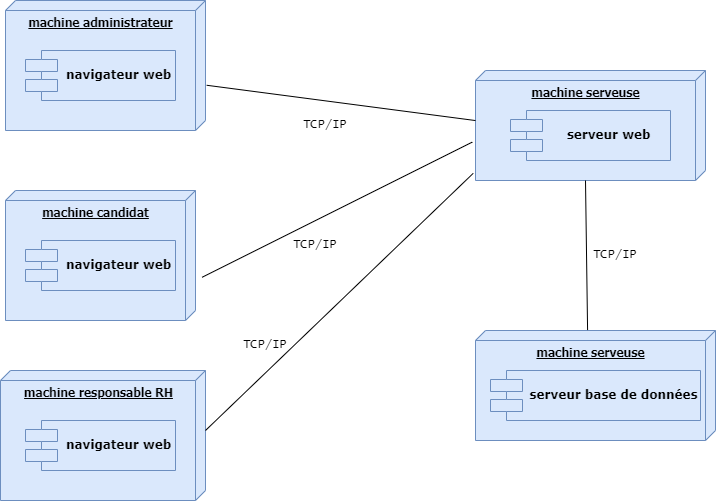

The diagram above was exported from draw.io. Its source (the exported page's mxGraphModel, read from the mxfile embedded in the PNG):
<mxGraphModel dx="1050" dy="530" grid="1" gridSize="10" guides="1" tooltips="1" connect="1" arrows="1" fold="1" page="1" pageScale="1" pageWidth="1100" pageHeight="850" background="none" math="0" shadow="0">
  <root>
    <mxCell id="0" />
    <mxCell id="1" parent="0" />
    <mxCell id="39150e848f15840c-1" value="&lt;b&gt;&lt;font face=&quot;Tahoma&quot;&gt;machine administrateur&lt;/font&gt;&lt;/b&gt;" style="verticalAlign=top;align=center;spacingTop=8;spacingLeft=2;spacingRight=12;shape=cube;size=10;direction=south;fontStyle=4;html=1;rounded=0;shadow=0;comic=0;labelBackgroundColor=none;strokeWidth=1;fontFamily=Verdana;fontSize=12;fillColor=#dae8fc;strokeColor=#6c8ebf;" parent="1" vertex="1">
      <mxGeometry x="20" y="70" width="200" height="130" as="geometry" />
    </mxCell>
    <mxCell id="39150e848f15840c-5" value="&lt;div style=&quot;&quot;&gt;&lt;span style=&quot;background-color: initial;&quot;&gt;&lt;b&gt;navigateur web&lt;/b&gt;&lt;/span&gt;&lt;/div&gt;" style="shape=component;align=center;spacingLeft=36;rounded=0;shadow=0;comic=0;labelBackgroundColor=none;strokeWidth=1;fontFamily=Verdana;fontSize=12;html=1;fillColor=#dae8fc;strokeColor=#6c8ebf;" parent="1" vertex="1">
      <mxGeometry x="40" y="120" width="150" height="50" as="geometry" />
    </mxCell>
    <mxCell id="r4BNPqkcRgqoUSvtwunh-1" value="&lt;b&gt;&lt;font face=&quot;Tahoma&quot;&gt;machine candidat&lt;/font&gt;&lt;/b&gt;" style="verticalAlign=top;align=center;spacingTop=8;spacingLeft=2;spacingRight=12;shape=cube;size=10;direction=south;fontStyle=4;html=1;rounded=0;shadow=0;comic=0;labelBackgroundColor=none;strokeWidth=1;fontFamily=Verdana;fontSize=12;fillColor=#dae8fc;strokeColor=#6c8ebf;" vertex="1" parent="1">
      <mxGeometry x="20" y="260" width="190" height="130" as="geometry" />
    </mxCell>
    <mxCell id="r4BNPqkcRgqoUSvtwunh-2" value="&lt;div style=&quot;&quot;&gt;&lt;span style=&quot;background-color: initial;&quot;&gt;&lt;b&gt;navigateur web&lt;/b&gt;&lt;/span&gt;&lt;/div&gt;" style="shape=component;align=center;spacingLeft=36;rounded=0;shadow=0;comic=0;labelBackgroundColor=none;strokeWidth=1;fontFamily=Verdana;fontSize=12;html=1;fillColor=#dae8fc;strokeColor=#6c8ebf;" vertex="1" parent="1">
      <mxGeometry x="40" y="310" width="150" height="50" as="geometry" />
    </mxCell>
    <mxCell id="r4BNPqkcRgqoUSvtwunh-3" value="&lt;b&gt;&lt;font face=&quot;Tahoma&quot;&gt;machine responsable RH&lt;/font&gt;&lt;/b&gt;" style="verticalAlign=top;align=center;spacingTop=8;spacingLeft=2;spacingRight=12;shape=cube;size=10;direction=south;fontStyle=4;html=1;rounded=0;shadow=0;comic=0;labelBackgroundColor=none;strokeWidth=1;fontFamily=Verdana;fontSize=12;fillColor=#dae8fc;strokeColor=#6c8ebf;" vertex="1" parent="1">
      <mxGeometry x="15" y="440" width="205" height="130" as="geometry" />
    </mxCell>
    <mxCell id="r4BNPqkcRgqoUSvtwunh-4" value="&lt;div style=&quot;&quot;&gt;&lt;span style=&quot;background-color: initial;&quot;&gt;&lt;b&gt;navigateur web&lt;/b&gt;&lt;/span&gt;&lt;/div&gt;" style="shape=component;align=center;spacingLeft=36;rounded=0;shadow=0;comic=0;labelBackgroundColor=none;strokeWidth=1;fontFamily=Verdana;fontSize=12;html=1;fillColor=#dae8fc;strokeColor=#6c8ebf;" vertex="1" parent="1">
      <mxGeometry x="40" y="490" width="150" height="50" as="geometry" />
    </mxCell>
    <mxCell id="r4BNPqkcRgqoUSvtwunh-5" value="&lt;b&gt;&lt;font face=&quot;Tahoma&quot;&gt;machine serveuse&lt;/font&gt;&lt;/b&gt;" style="verticalAlign=top;align=center;spacingTop=8;spacingLeft=2;spacingRight=12;shape=cube;size=10;direction=south;fontStyle=4;html=1;rounded=0;shadow=0;comic=0;labelBackgroundColor=none;strokeWidth=1;fontFamily=Verdana;fontSize=12;fillColor=#dae8fc;strokeColor=#6c8ebf;" vertex="1" parent="1">
      <mxGeometry x="490" y="140" width="230" height="110" as="geometry" />
    </mxCell>
    <mxCell id="r4BNPqkcRgqoUSvtwunh-6" value="&lt;div style=&quot;&quot;&gt;&lt;span style=&quot;background-color: initial;&quot;&gt;&lt;b&gt;serveur web&lt;/b&gt;&lt;/span&gt;&lt;/div&gt;" style="shape=component;align=center;spacingLeft=36;rounded=0;shadow=0;comic=0;labelBackgroundColor=none;strokeWidth=1;fontFamily=Verdana;fontSize=12;html=1;fillColor=#dae8fc;strokeColor=#6c8ebf;" vertex="1" parent="1">
      <mxGeometry x="525" y="180" width="160" height="50" as="geometry" />
    </mxCell>
    <mxCell id="r4BNPqkcRgqoUSvtwunh-7" value="&lt;b&gt;&lt;font face=&quot;Tahoma&quot;&gt;machine serveuse&lt;/font&gt;&lt;/b&gt;" style="verticalAlign=top;align=center;spacingTop=8;spacingLeft=2;spacingRight=12;shape=cube;size=10;direction=south;fontStyle=4;html=1;rounded=0;shadow=0;comic=0;labelBackgroundColor=none;strokeWidth=1;fontFamily=Verdana;fontSize=12;fillColor=#dae8fc;strokeColor=#6c8ebf;" vertex="1" parent="1">
      <mxGeometry x="490" y="400" width="240" height="110" as="geometry" />
    </mxCell>
    <mxCell id="r4BNPqkcRgqoUSvtwunh-8" value="&lt;div style=&quot;&quot;&gt;&lt;span style=&quot;background-color: initial;&quot;&gt;&lt;b&gt;serveur base de données&lt;/b&gt;&lt;/span&gt;&lt;/div&gt;" style="shape=component;align=center;spacingLeft=36;rounded=0;shadow=0;comic=0;labelBackgroundColor=none;strokeWidth=1;fontFamily=Verdana;fontSize=12;html=1;fillColor=#dae8fc;strokeColor=#6c8ebf;" vertex="1" parent="1">
      <mxGeometry x="505" y="440" width="210" height="50" as="geometry" />
    </mxCell>
    <mxCell id="r4BNPqkcRgqoUSvtwunh-9" value="" style="endArrow=none;html=1;rounded=0;exitX=0.652;exitY=-0.006;exitDx=0;exitDy=0;exitPerimeter=0;entryX=0.455;entryY=1;entryDx=0;entryDy=0;entryPerimeter=0;" edge="1" parent="1" source="39150e848f15840c-1" target="r4BNPqkcRgqoUSvtwunh-5">
      <mxGeometry width="50" height="50" relative="1" as="geometry">
        <mxPoint x="510" y="380" as="sourcePoint" />
        <mxPoint x="560" y="330" as="targetPoint" />
      </mxGeometry>
    </mxCell>
    <mxCell id="r4BNPqkcRgqoUSvtwunh-10" value="" style="endArrow=none;html=1;rounded=0;exitX=0.668;exitY=-0.034;exitDx=0;exitDy=0;exitPerimeter=0;entryX=0.651;entryY=1.014;entryDx=0;entryDy=0;entryPerimeter=0;" edge="1" parent="1" source="r4BNPqkcRgqoUSvtwunh-1" target="r4BNPqkcRgqoUSvtwunh-5">
      <mxGeometry width="50" height="50" relative="1" as="geometry">
        <mxPoint x="510" y="380" as="sourcePoint" />
        <mxPoint x="560" y="330" as="targetPoint" />
      </mxGeometry>
    </mxCell>
    <mxCell id="r4BNPqkcRgqoUSvtwunh-11" value="" style="endArrow=none;html=1;rounded=0;exitX=0;exitY=0;exitDx=60;exitDy=0;exitPerimeter=0;entryX=0.935;entryY=1.01;entryDx=0;entryDy=0;entryPerimeter=0;" edge="1" parent="1" source="r4BNPqkcRgqoUSvtwunh-3" target="r4BNPqkcRgqoUSvtwunh-5">
      <mxGeometry width="50" height="50" relative="1" as="geometry">
        <mxPoint x="510" y="380" as="sourcePoint" />
        <mxPoint x="560" y="330" as="targetPoint" />
      </mxGeometry>
    </mxCell>
    <mxCell id="r4BNPqkcRgqoUSvtwunh-12" value="" style="endArrow=none;html=1;rounded=0;entryX=0;entryY=0;entryDx=110;entryDy=120;entryPerimeter=0;exitX=-0.004;exitY=0.533;exitDx=0;exitDy=0;exitPerimeter=0;" edge="1" parent="1" source="r4BNPqkcRgqoUSvtwunh-7" target="r4BNPqkcRgqoUSvtwunh-5">
      <mxGeometry width="50" height="50" relative="1" as="geometry">
        <mxPoint x="510" y="380" as="sourcePoint" />
        <mxPoint x="560" y="330" as="targetPoint" />
      </mxGeometry>
    </mxCell>
    <mxCell id="r4BNPqkcRgqoUSvtwunh-13" value="TCP/IP" style="text;html=1;strokeColor=none;fillColor=none;align=center;verticalAlign=middle;whiteSpace=wrap;rounded=0;rotation=0;fontFamily=Lucida Console;" vertex="1" parent="1">
      <mxGeometry x="310" y="180" width="60" height="30" as="geometry" />
    </mxCell>
    <mxCell id="r4BNPqkcRgqoUSvtwunh-14" value="TCP/IP" style="text;html=1;strokeColor=none;fillColor=none;align=center;verticalAlign=middle;whiteSpace=wrap;rounded=0;rotation=0;fontFamily=Lucida Console;" vertex="1" parent="1">
      <mxGeometry x="300" y="300" width="60" height="30" as="geometry" />
    </mxCell>
    <mxCell id="r4BNPqkcRgqoUSvtwunh-15" value="TCP/IP" style="text;html=1;strokeColor=none;fillColor=none;align=center;verticalAlign=middle;whiteSpace=wrap;rounded=0;rotation=0;fontFamily=Lucida Console;" vertex="1" parent="1">
      <mxGeometry x="250" y="400" width="60" height="30" as="geometry" />
    </mxCell>
    <mxCell id="r4BNPqkcRgqoUSvtwunh-16" value="TCP/IP" style="text;html=1;strokeColor=none;fillColor=none;align=center;verticalAlign=middle;whiteSpace=wrap;rounded=0;rotation=0;fontFamily=Lucida Console;" vertex="1" parent="1">
      <mxGeometry x="600" y="310" width="60" height="30" as="geometry" />
    </mxCell>
  </root>
</mxGraphModel>